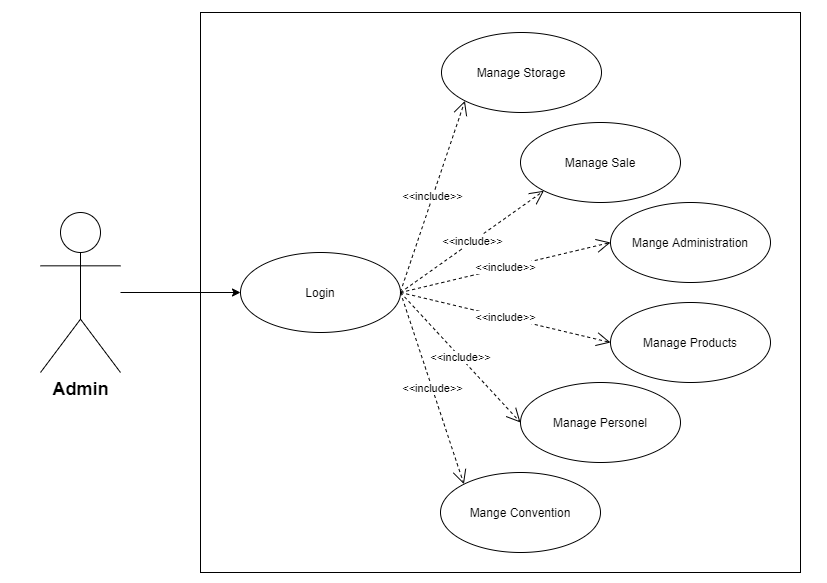

The diagram above was exported from draw.io. Its source (the exported page's mxGraphModel, read from the mxfile embedded in the PNG):
<mxGraphModel dx="1101" dy="584" grid="1" gridSize="10" guides="1" tooltips="1" connect="1" arrows="1" fold="1" page="1" pageScale="1" pageWidth="827" pageHeight="583" math="0" shadow="0">
  <root>
    <mxCell id="0" />
    <mxCell id="1" parent="0" />
    <mxCell id="Hve-F-xUY6Nr-AfdeR0E-25" style="edgeStyle=none;rounded=0;orthogonalLoop=1;jettySize=auto;html=1;entryX=0;entryY=0.5;entryDx=0;entryDy=0;" parent="1" source="Hve-F-xUY6Nr-AfdeR0E-1" target="Hve-F-xUY6Nr-AfdeR0E-3" edge="1">
      <mxGeometry relative="1" as="geometry">
        <mxPoint x="200" y="292" as="targetPoint" />
      </mxGeometry>
    </mxCell>
    <mxCell id="Hve-F-xUY6Nr-AfdeR0E-1" value="&lt;b&gt;&lt;font style=&quot;font-size: 18px&quot;&gt;Admin&lt;/font&gt;&lt;/b&gt;" style="shape=umlActor;verticalLabelPosition=bottom;verticalAlign=top;html=1;" parent="1" vertex="1">
      <mxGeometry x="40" y="212" width="80" height="160" as="geometry" />
    </mxCell>
    <mxCell id="Hve-F-xUY6Nr-AfdeR0E-3" value="Login" style="ellipse;whiteSpace=wrap;html=1;" parent="1" vertex="1">
      <mxGeometry x="240" y="252" width="160" height="80" as="geometry" />
    </mxCell>
    <mxCell id="Hve-F-xUY6Nr-AfdeR0E-4" value="Manage Storage" style="ellipse;whiteSpace=wrap;html=1;" parent="1" vertex="1">
      <mxGeometry x="441" y="32" width="160" height="80" as="geometry" />
    </mxCell>
    <mxCell id="Hve-F-xUY6Nr-AfdeR0E-5" value="Manage Products" style="ellipse;whiteSpace=wrap;html=1;" parent="1" vertex="1">
      <mxGeometry x="610" y="302" width="160" height="80" as="geometry" />
    </mxCell>
    <mxCell id="Hve-F-xUY6Nr-AfdeR0E-6" value="Manage Sale" style="ellipse;whiteSpace=wrap;html=1;" parent="1" vertex="1">
      <mxGeometry x="520" y="122" width="160" height="80" as="geometry" />
    </mxCell>
    <mxCell id="Hve-F-xUY6Nr-AfdeR0E-7" value="Manage Personel" style="ellipse;whiteSpace=wrap;html=1;" parent="1" vertex="1">
      <mxGeometry x="520" y="382" width="160" height="80" as="geometry" />
    </mxCell>
    <mxCell id="Hve-F-xUY6Nr-AfdeR0E-8" value="Mange Convention" style="ellipse;whiteSpace=wrap;html=1;" parent="1" vertex="1">
      <mxGeometry x="440" y="472" width="160" height="80" as="geometry" />
    </mxCell>
    <mxCell id="Hve-F-xUY6Nr-AfdeR0E-9" value="Mange Administration" style="ellipse;whiteSpace=wrap;html=1;" parent="1" vertex="1">
      <mxGeometry x="610" y="202" width="160" height="80" as="geometry" />
    </mxCell>
    <mxCell id="Hve-F-xUY6Nr-AfdeR0E-17" value="&amp;lt;&amp;lt;include&amp;gt;&amp;gt;" style="endArrow=open;endSize=12;dashed=1;html=1;entryX=0;entryY=1;entryDx=0;entryDy=0;" parent="1" target="Hve-F-xUY6Nr-AfdeR0E-4" edge="1">
      <mxGeometry width="160" relative="1" as="geometry">
        <mxPoint x="400" y="291.28999999999996" as="sourcePoint" />
        <mxPoint x="560" y="291.28999999999996" as="targetPoint" />
      </mxGeometry>
    </mxCell>
    <mxCell id="Hve-F-xUY6Nr-AfdeR0E-19" value="&amp;lt;&amp;lt;include&amp;gt;&amp;gt;" style="endArrow=open;endSize=12;dashed=1;html=1;entryX=0;entryY=1;entryDx=0;entryDy=0;exitX=1;exitY=0.5;exitDx=0;exitDy=0;" parent="1" source="Hve-F-xUY6Nr-AfdeR0E-3" target="Hve-F-xUY6Nr-AfdeR0E-6" edge="1">
      <mxGeometry width="160" relative="1" as="geometry">
        <mxPoint x="410" y="301.28999999999985" as="sourcePoint" />
        <mxPoint x="474.43145750507847" y="110.28427124746088" as="targetPoint" />
      </mxGeometry>
    </mxCell>
    <mxCell id="Hve-F-xUY6Nr-AfdeR0E-20" value="&amp;lt;&amp;lt;include&amp;gt;&amp;gt;" style="endArrow=open;endSize=12;dashed=1;html=1;entryX=0;entryY=0.5;entryDx=0;entryDy=0;exitX=1;exitY=0.5;exitDx=0;exitDy=0;" parent="1" source="Hve-F-xUY6Nr-AfdeR0E-3" target="Hve-F-xUY6Nr-AfdeR0E-9" edge="1">
      <mxGeometry width="160" relative="1" as="geometry">
        <mxPoint x="410" y="302" as="sourcePoint" />
        <mxPoint x="553.4314575050739" y="200.28427124746304" as="targetPoint" />
      </mxGeometry>
    </mxCell>
    <mxCell id="Hve-F-xUY6Nr-AfdeR0E-21" value="&amp;lt;&amp;lt;include&amp;gt;&amp;gt;" style="endArrow=open;endSize=12;dashed=1;html=1;entryX=0;entryY=0.5;entryDx=0;entryDy=0;exitX=1;exitY=0.5;exitDx=0;exitDy=0;" parent="1" source="Hve-F-xUY6Nr-AfdeR0E-3" target="Hve-F-xUY6Nr-AfdeR0E-5" edge="1">
      <mxGeometry width="160" relative="1" as="geometry">
        <mxPoint x="420" y="312" as="sourcePoint" />
        <mxPoint x="563.4314575050739" y="210.28427124746304" as="targetPoint" />
      </mxGeometry>
    </mxCell>
    <mxCell id="Hve-F-xUY6Nr-AfdeR0E-22" value="&amp;lt;&amp;lt;include&amp;gt;&amp;gt;" style="endArrow=open;endSize=12;dashed=1;html=1;entryX=0;entryY=0.5;entryDx=0;entryDy=0;exitX=1;exitY=0.5;exitDx=0;exitDy=0;" parent="1" source="Hve-F-xUY6Nr-AfdeR0E-3" target="Hve-F-xUY6Nr-AfdeR0E-7" edge="1">
      <mxGeometry width="160" relative="1" as="geometry">
        <mxPoint x="430" y="322" as="sourcePoint" />
        <mxPoint x="573.4314575050739" y="220.28427124746304" as="targetPoint" />
      </mxGeometry>
    </mxCell>
    <mxCell id="Hve-F-xUY6Nr-AfdeR0E-23" value="&amp;lt;&amp;lt;include&amp;gt;&amp;gt;" style="endArrow=open;endSize=12;dashed=1;html=1;entryX=0;entryY=0;entryDx=0;entryDy=0;exitX=1;exitY=0.5;exitDx=0;exitDy=0;" parent="1" source="Hve-F-xUY6Nr-AfdeR0E-3" target="Hve-F-xUY6Nr-AfdeR0E-8" edge="1">
      <mxGeometry width="160" relative="1" as="geometry">
        <mxPoint x="410" y="302" as="sourcePoint" />
        <mxPoint x="529.9999999999984" y="432" as="targetPoint" />
      </mxGeometry>
    </mxCell>
    <mxCell id="Hve-F-xUY6Nr-AfdeR0E-26" value="" style="html=1;fillColor=none;" parent="1" vertex="1">
      <mxGeometry x="200" y="12" width="600" height="560" as="geometry" />
    </mxCell>
  </root>
</mxGraphModel>